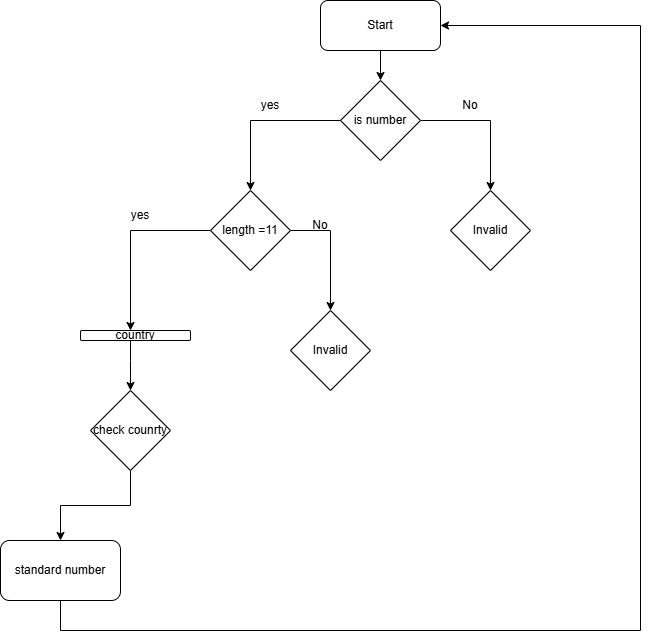

The diagram above was exported from draw.io. Its source (the exported page's mxGraphModel, read from the mxfile embedded in the PNG):
<mxGraphModel dx="1123" dy="1704" grid="1" gridSize="10" guides="1" tooltips="1" connect="1" arrows="1" fold="1" page="1" pageScale="1" pageWidth="850" pageHeight="1100" math="0" shadow="0">
  <root>
    <mxCell id="0" />
    <mxCell id="1" parent="0" />
    <mxCell id="Moxd8a6GCjvcfX6q9TIZ-7" edge="1" parent="1" source="Moxd8a6GCjvcfX6q9TIZ-1" style="edgeStyle=orthogonalEdgeStyle;rounded=0;orthogonalLoop=1;jettySize=auto;html=1;" target="Moxd8a6GCjvcfX6q9TIZ-3">
      <mxGeometry relative="1" as="geometry">
        <Array as="points">
          <mxPoint x="280" y="90" />
        </Array>
        <mxPoint x="280" y="140" as="targetPoint" />
      </mxGeometry>
    </mxCell>
    <mxCell id="Moxd8a6GCjvcfX6q9TIZ-8" edge="1" parent="1" source="Moxd8a6GCjvcfX6q9TIZ-1" style="edgeStyle=orthogonalEdgeStyle;rounded=0;orthogonalLoop=1;jettySize=auto;html=1;entryX=0.5;entryY=0;entryDx=0;entryDy=0;" target="Moxd8a6GCjvcfX6q9TIZ-4">
      <mxGeometry relative="1" as="geometry">
        <Array as="points">
          <mxPoint x="520" y="90" />
        </Array>
        <mxPoint x="440" y="140" as="targetPoint" />
      </mxGeometry>
    </mxCell>
    <mxCell id="Moxd8a6GCjvcfX6q9TIZ-1" parent="1" style="rhombus;whiteSpace=wrap;html=1;" value="is number" vertex="1">
      <mxGeometry height="80" width="80" x="370" y="50" as="geometry" />
    </mxCell>
    <mxCell id="Moxd8a6GCjvcfX6q9TIZ-12" edge="1" parent="1" source="Moxd8a6GCjvcfX6q9TIZ-3" style="edgeStyle=orthogonalEdgeStyle;rounded=0;orthogonalLoop=1;jettySize=auto;html=1;exitX=0;exitY=0.5;exitDx=0;exitDy=0;" target="Moxd8a6GCjvcfX6q9TIZ-18">
      <mxGeometry relative="1" as="geometry">
        <Array as="points">
          <mxPoint x="160" y="200" />
        </Array>
        <mxPoint x="160" y="290" as="targetPoint" />
      </mxGeometry>
    </mxCell>
    <mxCell id="Moxd8a6GCjvcfX6q9TIZ-13" edge="1" parent="1" source="Moxd8a6GCjvcfX6q9TIZ-3" style="edgeStyle=orthogonalEdgeStyle;rounded=0;orthogonalLoop=1;jettySize=auto;html=1;entryX=0.5;entryY=0;entryDx=0;entryDy=0;" target="Moxd8a6GCjvcfX6q9TIZ-6">
      <mxGeometry relative="1" as="geometry">
        <Array as="points">
          <mxPoint x="360" y="200" />
        </Array>
        <mxPoint x="360" y="270" as="targetPoint" />
      </mxGeometry>
    </mxCell>
    <mxCell id="Moxd8a6GCjvcfX6q9TIZ-3" parent="1" style="rhombus;whiteSpace=wrap;html=1;" value="length =11" vertex="1">
      <mxGeometry height="80" width="80" x="240" y="160" as="geometry" />
    </mxCell>
    <mxCell id="Moxd8a6GCjvcfX6q9TIZ-4" parent="1" style="rhombus;whiteSpace=wrap;html=1;" value="Invalid" vertex="1">
      <mxGeometry height="80" width="80" x="480" y="160" as="geometry" />
    </mxCell>
    <mxCell id="Moxd8a6GCjvcfX6q9TIZ-6" parent="1" style="rhombus;whiteSpace=wrap;html=1;" value="Invalid" vertex="1">
      <mxGeometry height="80" width="80" x="320" y="280" as="geometry" />
    </mxCell>
    <mxCell id="Moxd8a6GCjvcfX6q9TIZ-9" parent="1" style="text;html=1;whiteSpace=wrap;strokeColor=none;fillColor=none;align=center;verticalAlign=middle;rounded=0;" value="yes" vertex="1">
      <mxGeometry height="30" width="60" x="270" y="60" as="geometry" />
    </mxCell>
    <mxCell id="Moxd8a6GCjvcfX6q9TIZ-11" parent="1" style="text;html=1;whiteSpace=wrap;strokeColor=none;fillColor=none;align=center;verticalAlign=middle;rounded=0;" value="No" vertex="1">
      <mxGeometry height="30" width="60" x="470" y="60" as="geometry" />
    </mxCell>
    <mxCell id="Moxd8a6GCjvcfX6q9TIZ-14" parent="1" style="text;html=1;whiteSpace=wrap;strokeColor=none;fillColor=none;align=center;verticalAlign=middle;rounded=0;" value="yes" vertex="1">
      <mxGeometry height="30" width="60" x="140" y="170" as="geometry" />
    </mxCell>
    <mxCell id="Moxd8a6GCjvcfX6q9TIZ-15" parent="1" style="text;html=1;whiteSpace=wrap;strokeColor=none;fillColor=none;align=center;verticalAlign=middle;rounded=0;" value="No" vertex="1">
      <mxGeometry height="30" width="60" x="320" y="180" as="geometry" />
    </mxCell>
    <mxCell id="Moxd8a6GCjvcfX6q9TIZ-20" edge="1" parent="1" source="Moxd8a6GCjvcfX6q9TIZ-17" style="edgeStyle=orthogonalEdgeStyle;rounded=0;orthogonalLoop=1;jettySize=auto;html=1;" target="Moxd8a6GCjvcfX6q9TIZ-21">
      <mxGeometry relative="1" as="geometry">
        <mxPoint x="160" y="500" as="targetPoint" />
      </mxGeometry>
    </mxCell>
    <mxCell id="Moxd8a6GCjvcfX6q9TIZ-17" parent="1" style="rhombus;whiteSpace=wrap;html=1;" value="check counrty" vertex="1">
      <mxGeometry height="80" width="80" x="120" y="360" as="geometry" />
    </mxCell>
    <mxCell id="Moxd8a6GCjvcfX6q9TIZ-19" edge="1" parent="1" source="Moxd8a6GCjvcfX6q9TIZ-18" style="edgeStyle=orthogonalEdgeStyle;rounded=0;orthogonalLoop=1;jettySize=auto;html=1;entryX=0.5;entryY=0;entryDx=0;entryDy=0;" target="Moxd8a6GCjvcfX6q9TIZ-17">
      <mxGeometry relative="1" as="geometry">
        <Array as="points">
          <mxPoint x="160" y="330" />
          <mxPoint x="160" y="330" />
        </Array>
      </mxGeometry>
    </mxCell>
    <mxCell id="Moxd8a6GCjvcfX6q9TIZ-18" parent="1" style="rounded=1;whiteSpace=wrap;html=1;" value="country" vertex="1">
      <mxGeometry height="10" width="110" x="110" y="300" as="geometry" />
    </mxCell>
    <mxCell id="Moxd8a6GCjvcfX6q9TIZ-25" edge="1" parent="1" source="Moxd8a6GCjvcfX6q9TIZ-21" style="edgeStyle=orthogonalEdgeStyle;rounded=0;orthogonalLoop=1;jettySize=auto;html=1;entryX=1;entryY=0.5;entryDx=0;entryDy=0;" target="Moxd8a6GCjvcfX6q9TIZ-23">
      <mxGeometry relative="1" as="geometry">
        <Array as="points">
          <mxPoint x="90" y="600" />
          <mxPoint x="670" y="600" />
          <mxPoint x="670" y="-5" />
        </Array>
      </mxGeometry>
    </mxCell>
    <mxCell id="Moxd8a6GCjvcfX6q9TIZ-21" parent="1" style="rounded=1;whiteSpace=wrap;html=1;" value="standard number" vertex="1">
      <mxGeometry height="60" width="120" x="30" y="510" as="geometry" />
    </mxCell>
    <mxCell id="Moxd8a6GCjvcfX6q9TIZ-24" edge="1" parent="1" source="Moxd8a6GCjvcfX6q9TIZ-23" style="edgeStyle=orthogonalEdgeStyle;rounded=0;orthogonalLoop=1;jettySize=auto;html=1;" target="Moxd8a6GCjvcfX6q9TIZ-1">
      <mxGeometry relative="1" as="geometry" />
    </mxCell>
    <mxCell id="Moxd8a6GCjvcfX6q9TIZ-23" parent="1" style="rounded=1;whiteSpace=wrap;html=1;" value="Start" vertex="1">
      <mxGeometry height="50" width="120" x="350" y="-30" as="geometry" />
    </mxCell>
  </root>
</mxGraphModel>